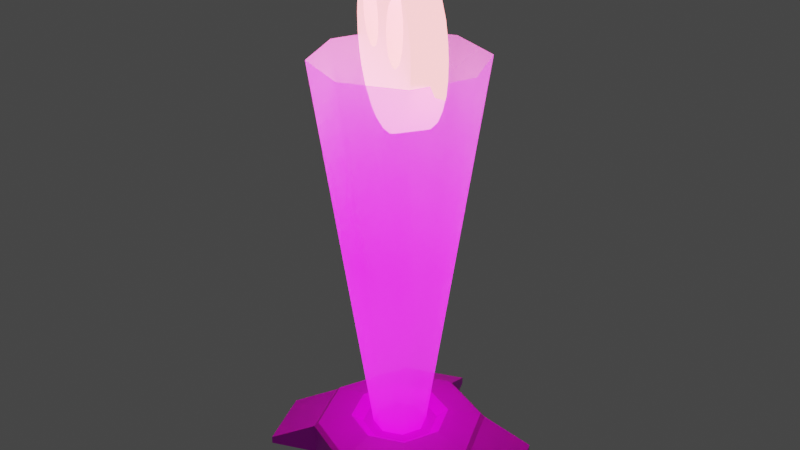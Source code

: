 # Source: command_post.blend  (saved by Blender 3.6.11; exported with 4.5.12 LTS)
import bpy
from mathutils import Matrix  # noqa: F401  (used for matrix-valued properties, if any)

bpy.ops.wm.read_factory_settings(use_empty=True)
scene = bpy.context.scene
scene.name = 'Scene'

# ---- collections
col_collection = bpy.data.collections.new('Collection'); scene.collection.children.link(col_collection)

# ---- images (referenced by path relative to the original .blend; pixels are not part of the script)
import os
ASSET_DIR = os.environ.get("B2B_ASSET_DIR", "")  # directory of the original .blend (textures are referenced by path, not embedded)
HERE = os.path.dirname(os.path.abspath(__file__))  # packed textures are extracted next to this script under _unpacked/

def load_image(name, relpath, width, height, colorspace="sRGB"):
    """Load a texture the original file referenced (path relative to the .blend, or extracted next to this script)."""
    p = next((c for c in (os.path.join(HERE, relpath), os.path.join(ASSET_DIR, relpath)) if relpath and os.path.exists(c)), "")
    if p:
        img = bpy.data.images.load(p, check_existing=True)
        img.name = name
    else:  # same state as the original file: an image datablock whose file is absent (Cycles renders it pink)
        img = bpy.data.images.new(name, width, height)
        img.source = "FILE"
        img.filepath = "//" + (relpath or name)
    img.colorspace_settings.name = colorspace
    return img
img_command_post_png = load_image('command_post.png', 'command_post.png', 1024, 1024, 'sRGB')
img_gradient_white_png = load_image('gradient_white.png', 'gradient_white.png', 1024, 1024, 'sRGB')

# ---- materials (node trees are filled in below, after node groups)
mat_command_post = bpy.data.materials.new('command_post')
mat_command_post.use_transparent_shadow = False
mat_cone = bpy.data.materials.new('cone')
mat_cone.surface_render_method = 'BLENDED'
mat_cone.blend_method = 'BLEND'
mat_cone.use_backface_culling = True
mat_alliance_icon = bpy.data.materials.new('alliance_icon')
mat_alliance_icon.surface_render_method = 'BLENDED'
mat_alliance_icon.blend_method = 'BLEND'
mat_alliance_icon.use_transparency_overlap = False
mat_alliance_icon.show_transparent_back = False
mat_alliance_icon.use_backface_culling = True

# ---- node groups
ng_auto_smooth = bpy.data.node_groups.new('Auto Smooth', 'GeometryNodeTree')
_s = ng_auto_smooth.interface.new_socket(name='Geometry', in_out='OUTPUT', socket_type='NodeSocketGeometry')
_s = ng_auto_smooth.interface.new_socket(name='Geometry', in_out='INPUT', socket_type='NodeSocketGeometry')
_s = ng_auto_smooth.interface.new_socket(name='Angle', in_out='INPUT', socket_type='NodeSocketFloat')
_s.subtype = 'ANGLE'
_s.min_value = 0.0
_s.max_value = 3.142
ng_auto_smooth.is_modifier = True
_N = ng_auto_smooth.nodes; _L = ng_auto_smooth.links
n0 = _N.new('NodeGroupOutput'); n0.name = 'Group Output'; n0.location = (480, -100)
n1 = _N.new('NodeGroupInput'); n1.name = 'Group Input'; n1.location = (-420, -300)
n2 = _N.new('NodeGroupInput'); n2.name = 'Group Input.001'; n2.location = (-60, -100)
n3 = _N.new('GeometryNodeSetShadeSmooth'); n3.name = 'Set Shade Smooth'; n3.location = (120, -100)
n3.domain = 'EDGE'
n4 = _N.new('GeometryNodeSetShadeSmooth'); n4.name = 'Set Shade Smooth.001'; n4.location = (300, -100)
n5 = _N.new('GeometryNodeInputMeshEdgeAngle'); n5.name = 'Edge Angle'; n5.location = (-420, -220)
n6 = _N.new('GeometryNodeInputEdgeSmooth'); n6.name = 'Is Edge Smooth'; n6.location = (-60, -160)
n7 = _N.new('GeometryNodeInputShadeSmooth'); n7.name = 'Is Face Smooth'; n7.location = (-240, -340)
n8 = _N.new('FunctionNodeBooleanMath'); n8.name = 'Boolean Math'; n8.location = (-60, -220)
n9 = _N.new('FunctionNodeCompare'); n9.name = 'Compare'; n9.location = (-240, -180)
n9.operation = 'LESS_EQUAL'
_L.new(n5.outputs[0], n9.inputs[0])
_L.new(n4.outputs[0], n0.inputs[0])
_L.new(n1.outputs[1], n9.inputs[1])
_L.new(n9.outputs[0], n8.inputs[0])
_L.new(n7.outputs[0], n8.inputs[1])
_L.new(n2.outputs[0], n3.inputs[0])
_L.new(n6.outputs[0], n3.inputs[1])
_L.new(n3.outputs[0], n4.inputs[0])
_L.new(n8.outputs[0], n3.inputs[2])
n0.is_active_output = True

# ---- material node trees
mat_command_post.use_nodes = True; mat_command_post.node_tree.nodes.clear()
_N = mat_command_post.node_tree.nodes; _L = mat_command_post.node_tree.links
n0 = _N.new('ShaderNodeBsdfPrincipled'); n0.name = 'Principled BSDF'; n0.location = (10, 300)
n0.distribution = 'GGX'
n0.subsurface_method = 'RANDOM_WALK_SKIN'
n0.inputs[3].default_value = 1.45
n0.inputs[27].default_value = (0.0, 0.0, 0.0, 1.0)
n0.inputs[28].default_value = 1.0
n1 = _N.new('ShaderNodeOutputMaterial'); n1.name = 'Material Output'; n1.location = (300, 300)
n2 = _N.new('ShaderNodeTexImage'); n2.name = 'Image Texture'; n2.location = (-354, 197)
n2.image = img_command_post_png
_L.new(n0.outputs[0], n1.inputs[0])
_L.new(n2.outputs[0], n0.inputs[0])
n1.is_active_output = True
mat_cone.use_nodes = True; mat_cone.node_tree.nodes.clear()
_N = mat_cone.node_tree.nodes; _L = mat_cone.node_tree.links
n0 = _N.new('ShaderNodeBsdfPrincipled'); n0.name = 'Principled BSDF'; n0.location = (10, 300)
n0.distribution = 'GGX'
n0.subsurface_method = 'RANDOM_WALK_SKIN'
n0.inputs[3].default_value = 1.45
n0.inputs[28].default_value = 2.0
n1 = _N.new('ShaderNodeOutputMaterial'); n1.name = 'Material Output'; n1.location = (300, 300)
n1.target = 'CYCLES'
n2 = _N.new('ShaderNodeTexImage'); n2.name = 'Image Texture'; n2.location = (-362, -213)
n2.image = img_gradient_white_png
n2.extension = 'CLIP'
n3 = _N.new('ShaderNodeOutputMaterial'); n3.name = 'Material Output.001'; n3.location = (0, 0)
n3.target = 'EEVEE'
n4 = _N.new('ShaderNodeMixShader'); n4.name = 'Mix Shader'; n4.location = (0, 0)
n4.label = 'Disable Shadow'
n4.hide = True
n5 = _N.new('ShaderNodeLightPath'); n5.name = 'Light Path'; n5.location = (0, 0)
n5.hide = True
n6 = _N.new('ShaderNodeBsdfTransparent'); n6.name = 'Transparent BSDF'; n6.location = (0, 0)
n6.hide = True
_L.new(n0.outputs[0], n1.inputs[0])
_L.new(n2.outputs[0], n0.inputs[27])
_L.new(n2.outputs[1], n0.inputs[4])
_L.new(n0.outputs[0], n4.inputs[1])
_L.new(n4.outputs[0], n3.inputs[0])
_L.new(n5.outputs[1], n4.inputs[0])
_L.new(n6.outputs[0], n4.inputs[2])
n1.is_active_output = True
mat_alliance_icon.use_nodes = True; mat_alliance_icon.node_tree.nodes.clear()
_N = mat_alliance_icon.node_tree.nodes; _L = mat_alliance_icon.node_tree.links
n0 = _N.new('ShaderNodeBsdfPrincipled'); n0.name = 'Principled BSDF'; n0.location = (10, 300)
n0.distribution = 'GGX'
n0.subsurface_method = 'RANDOM_WALK_SKIN'
n0.inputs[0].default_value = (1.0, 0.4655, 0.5646, 1.0)
n0.inputs[3].default_value = 1.45
n0.inputs[27].default_value = (0.8007, 0.2211, 0.2321, 1.0)
n0.inputs[28].default_value = 5.0
n1 = _N.new('ShaderNodeOutputMaterial'); n1.name = 'Material Output'; n1.location = (300, 300)
n1.target = 'CYCLES'
n2 = _N.new('ShaderNodeOutputMaterial'); n2.name = 'Material Output.001'; n2.location = (0, 0)
n2.target = 'EEVEE'
n3 = _N.new('ShaderNodeMixShader'); n3.name = 'Mix Shader'; n3.location = (0, 0)
n3.label = 'Disable Shadow'
n3.hide = True
n4 = _N.new('ShaderNodeLightPath'); n4.name = 'Light Path'; n4.location = (0, 0)
n4.hide = True
n5 = _N.new('ShaderNodeBsdfTransparent'); n5.name = 'Transparent BSDF'; n5.location = (0, 0)
n5.hide = True
_L.new(n0.outputs[0], n1.inputs[0])
_L.new(n0.outputs[0], n3.inputs[1])
_L.new(n3.outputs[0], n2.inputs[0])
_L.new(n4.outputs[1], n3.inputs[0])
_L.new(n5.outputs[0], n3.inputs[2])
n1.is_active_output = True

# ---- world
world_world = bpy.data.worlds.new('World'); scene.world = world_world
world_world.use_nodes = True; world_world.node_tree.nodes.clear()
_N = world_world.node_tree.nodes; _L = world_world.node_tree.links
n0 = _N.new('ShaderNodeOutputWorld'); n0.name = 'World Output'; n0.location = (300, 300)
n1 = _N.new('ShaderNodeBackground'); n1.name = 'Background'; n1.location = (10, 300)
n1.inputs[0].default_value = (0.05088, 0.05088, 0.05088, 1.0)
_L.new(n1.outputs[0], n0.inputs[0])
n0.is_active_output = True
world_world.color = (0.05088, 0.05088, 0.05088)
world_world.use_sun_shadow = False
world_world.sun_shadow_jitter_overblur = 0.0

# ---- meshes
me_cylinder = bpy.data.meshes.new('Cylinder')
me_cylinder.from_pydata([(1.261e-07, -0.2823, 0.25), (0.1996, 0.1996, 0.25), (0.3536, -0.3536, -2.235e-07), (0.3536, -0.3536, 0.1858), (2.848e-08, 0.2823, 0.25), (-0.1996, 0.1996, 0.25), (-0.2823, -1.491e-07, 0.25), (0.105, -0.7536, 0.04229), (0.105, -0.7536, -4.172e-07), (0.4586, -0.6072, -2.235e-07), (0.4586, -0.6072, 0.04229), (0.336, -0.336, 0.2101), (-0.4752, -1.941e-07, 0.2101), (1.779e-07, -0.4752, 0.2101), (0.3536, 0.3536, -2.235e-07), (0.3536, 0.3536, 0.1858), (0.5, -4.938e-08, -2.235e-07), (0.5, -4.938e-08, 0.1858), (-0.336, -0.336, 0.2101), (0.7536, 0.105, 0.04229), (0.7536, 0.105, -2.235e-07), (0.6072, 0.4586, -2.235e-07), (0.6072, 0.4586, 0.04229), (-0.336, 0.336, 0.2101), (1.368e-08, 0.4752, 0.2101), (-0.3536, 0.3536, -2.235e-07), (-0.3536, 0.3536, 0.1858), (1.108e-08, 0.5, -2.235e-07), (1.108e-08, 0.5, 0.1858), (2.698e-08, -4.342e-08, -2.235e-07), (-0.105, 0.7536, 0.04229), (-0.105, 0.7536, -2.235e-07), (-0.4586, 0.6072, -2.235e-07), (-0.4586, 0.6072, 0.04229), (0.2161, -6.678e-08, 0.2066), (1.839e-07, -0.5, -2.235e-07), (1.839e-07, -0.5, 0.1858), (-0.3536, -0.3536, -2.235e-07), (-0.3536, -0.3536, 0.1858), (-0.5, -2.004e-07, -2.235e-07), (-0.5, -2.004e-07, 0.1858), (0.336, 0.336, 0.2101), (-0.7536, -0.1051, 0.04229), (-0.7536, -0.1051, -2.235e-07), (-0.6072, -0.4586, -2.235e-07), (-0.6072, -0.4586, 0.04229), (0.4752, -5.057e-08, 0.2101), (0.1996, -0.1996, 0.25), (0.2823, -6.379e-08, 0.25), (-0.1996, -0.1996, 0.25), (0.1528, 0.1528, 0.2066), (4.082e-08, -6.42e-08, 0.2066), (3.396e-08, 0.2161, 0.2066), (-0.1528, 0.1528, 0.2066), (-0.1528, -0.1528, 0.2066), (1.087e-07, -0.2161, 0.2066), (-0.2161, -1.32e-07, 0.2066), (0.1528, -0.1528, 0.2066)], [], [(16, 17, 3, 2), (3, 36, 7, 10), (35, 29, 16, 2), (35, 2, 9, 8), (36, 35, 8, 7), (2, 3, 10, 9), (9, 10, 7, 8), (17, 15, 41, 46), (27, 28, 15, 14), (15, 17, 19, 22), (16, 29, 27, 14), (16, 14, 21, 20), (17, 16, 20, 19), (14, 15, 22, 21), (21, 22, 19, 20), (36, 3, 11, 13), (39, 40, 26, 25), (26, 28, 30, 33), (27, 29, 39, 25), (27, 25, 32, 31), (28, 27, 31, 30), (25, 26, 33, 32), (32, 33, 30, 31), (38, 36, 13, 18), (35, 36, 38, 37), (38, 40, 42, 45), (39, 29, 35, 37), (39, 37, 44, 43), (40, 39, 43, 42), (37, 38, 45, 44), (44, 45, 42, 43), (28, 26, 23, 24), (23, 12, 6, 5), (41, 24, 4, 1), (11, 46, 48, 47), (24, 23, 5, 4), (3, 17, 46, 11), (15, 28, 24, 41), (40, 38, 18, 12), (26, 40, 12, 23), (48, 1, 50, 34), (4, 5, 53, 52), (49, 0, 55, 54), (47, 48, 34, 57), (13, 11, 47, 0), (46, 41, 1, 48), (18, 13, 0, 49), (12, 18, 49, 6), (34, 51, 55, 57), (52, 51, 34, 50), (56, 51, 52, 53), (55, 51, 56, 54), (1, 4, 52, 50), (0, 47, 57, 55), (5, 6, 56, 53), (6, 49, 54, 56)])
_uv = me_cylinder.uv_layers.new(name='UVMap')
_uv.uv.foreach_set('vector', [0.5, 0.4118, 0.5, 0.5351, 0.2654, 0.5351, 0.2654, 0.4118, 0.7346, 0.2654, 0.5, 0.1683, 0.5697, 2.98e-08, 0.8043, 0.09716, 0.5, 0.1683, 0.5, 0.5, 0.8317, 0.5, 0.7346, 0.2654, 0.5, 0.1683, 0.7346, 0.2654, 0.8043, 0.09716, 0.5697, 2.98e-08, 0.1683, 0.5351, 0.1683, 0.4118, 2.98e-08, 0.4118, 2.98e-08, 0.4398, 0.2654, 0.4118, 0.2654, 0.5351, 0.09716, 0.4398, 0.09716, 0.4118, 0.8043, 0.4118, 0.8043, 0.4398, 0.5697, 0.4398, 0.5697, 0.4118, 0.8317, 0.5, 0.7346, 0.7346, 0.7229, 0.7229, 0.8153, 0.5, 0.5, 0.4118, 0.5, 0.5351, 0.7346, 0.5351, 0.7346, 0.4118, 0.7346, 0.7346, 0.8317, 0.5, 1.0, 0.5697, 0.9028, 0.8043, 0.8317, 0.5, 0.5, 0.5, 0.5, 0.8317, 0.7346, 0.7346, 0.8317, 0.5, 0.7346, 0.7346, 0.9028, 0.8043, 1.0, 0.5697, 0.8317, 0.5351, 0.8317, 0.4118, 1.0, 0.4118, 1.0, 0.4398, 0.7346, 0.4118, 0.7346, 0.5351, 0.9028, 0.4398, 0.9028, 0.4118, 0.8043, 0.4118, 0.8043, 0.4398, 0.5697, 0.4398, 0.5697, 0.4118, 0.5, 0.1683, 0.7346, 0.2654, 0.7229, 0.2771, 0.5, 0.1847, 0.5, 0.4118, 0.5, 0.5351, 0.7346, 0.5351, 0.7346, 0.4118, 0.2654, 0.7346, 0.5, 0.8317, 0.4303, 1.0, 0.1957, 0.9028, 0.5, 0.8317, 0.5, 0.5, 0.1683, 0.5, 0.2654, 0.7346, 0.5, 0.8317, 0.2654, 0.7346, 0.1957, 0.9028, 0.4303, 1.0, 0.8317, 0.5351, 0.8317, 0.4118, 1.0, 0.4118, 1.0, 0.4398, 0.7346, 0.4118, 0.7346, 0.5351, 0.9028, 0.4398, 0.9028, 0.4118, 0.1957, 0.4118, 0.1957, 0.4398, 0.4303, 0.4398, 0.4303, 0.4118, 0.2654, 0.2654, 0.5, 0.1683, 0.5, 0.1847, 0.2771, 0.2771, 0.5, 0.4118, 0.5, 0.5351, 0.2654, 0.5351, 0.2654, 0.4118, 0.2654, 0.2654, 0.1683, 0.5, 2.98e-08, 0.4303, 0.09716, 0.1957, 0.1683, 0.5, 0.5, 0.5, 0.5, 0.1683, 0.2654, 0.2654, 0.1683, 0.5, 0.2654, 0.2654, 0.09716, 0.1957, 2.98e-08, 0.4303, 0.1683, 0.5351, 0.1683, 0.4118, 2.98e-08, 0.4118, 2.98e-08, 0.4398, 0.2654, 0.4118, 0.2654, 0.5351, 0.09716, 0.4398, 0.09716, 0.4118, 0.1957, 0.4118, 0.1957, 0.4398, 0.4303, 0.4398, 0.4303, 0.4118, 0.5, 0.8317, 0.2654, 0.7346, 0.2771, 0.7229, 0.5, 0.8153, 0.2771, 0.7229, 0.1847, 0.5, 0.3127, 0.5, 0.3675, 0.6325, 0.7229, 0.7229, 0.5, 0.8153, 0.5, 0.6873, 0.6325, 0.6325, 0.7229, 0.2771, 0.8153, 0.5, 0.6873, 0.5, 0.6325, 0.3675, 0.5, 0.8153, 0.2771, 0.7229, 0.3675, 0.6325, 0.5, 0.6873, 0.7346, 0.2654, 0.8317, 0.5, 0.8153, 0.5, 0.7229, 0.2771, 0.7346, 0.7346, 0.5, 0.8317, 0.5, 0.8153, 0.7229, 0.7229, 0.1683, 0.5, 0.2654, 0.2654, 0.2771, 0.2771, 0.1847, 0.5, 0.2654, 0.7346, 0.1683, 0.5, 0.1847, 0.5, 0.2771, 0.7229, 0.6873, 0.5, 0.6325, 0.6325, 0.6014, 0.6014, 0.6434, 0.5, 0.5, 0.6873, 0.3675, 0.6325, 0.3986, 0.6014, 0.5, 0.6434, 0.3675, 0.3675, 0.5, 0.3127, 0.5, 0.3566, 0.3986, 0.3986, 0.6325, 0.3675, 0.6873, 0.5, 0.6434, 0.5, 0.6014, 0.3986, 0.5, 0.1847, 0.7229, 0.2771, 0.6325, 0.3675, 0.5, 0.3127, 0.8153, 0.5, 0.7229, 0.7229, 0.6325, 0.6325, 0.6873, 0.5, 0.2771, 0.2771, 0.5, 0.1847, 0.5, 0.3127, 0.3675, 0.3675, 0.1847, 0.5, 0.2771, 0.2771, 0.3675, 0.3675, 0.3127, 0.5, 0.6434, 0.5, 0.5, 0.5, 0.5, 0.3566, 0.6014, 0.3986, 0.5, 0.6434, 0.5, 0.5, 0.6434, 0.5, 0.6014, 0.6014, 0.3566, 0.5, 0.5, 0.5, 0.5, 0.6434, 0.3986, 0.6014, 0.5, 0.3566, 0.5, 0.5, 0.3566, 0.5, 0.3986, 0.3986, 0.6325, 0.6325, 0.5, 0.6873, 0.5, 0.6434, 0.6014, 0.6014, 0.5, 0.3127, 0.6325, 0.3675, 0.6014, 0.3986, 0.5, 0.3566, 0.3675, 0.6325, 0.3127, 0.5, 0.3566, 0.5, 0.3986, 0.6014, 0.3127, 0.5, 0.3675, 0.3675, 0.3986, 0.3986, 0.3566, 0.5])
me_cylinder.materials.append(mat_command_post)
me_cylinder.update()
me_cylinder_001 = bpy.data.meshes.new('Cylinder.001')
me_cylinder_001.from_pydata([(-3.627e-10, 0.1531, 0.1991), (3.963e-09, 0.4682, 2.406), (0.1082, 0.1082, 0.1991), (0.331, 0.331, 2.406), (0.1531, -2.224e-09, 0.1991), (0.4682, 0.0, 2.406), (0.1082, -0.1082, 0.1991), (0.331, -0.331, 2.406), (-3.627e-10, -0.1531, 0.1991), (3.963e-09, -0.4682, 2.406), (-0.1082, -0.1082, 0.1991), (-0.331, -0.331, 2.406), (-0.1531, -2.224e-09, 0.1991), (-0.4682, 0.0, 2.406), (-0.1082, 0.1082, 0.1991), (-0.331, 0.331, 2.406)], [], [(0, 1, 3, 2), (2, 3, 5, 4), (4, 5, 7, 6), (6, 7, 9, 8), (8, 9, 11, 10), (10, 11, 13, 12), (12, 13, 15, 14), (14, 15, 1, 0)])
me_cylinder_001.polygons.foreach_set('use_smooth', [True] * 8)
_uv = me_cylinder_001.uv_layers.new(name='UVMap')
_uv.uv.foreach_set('vector', [1.0, 0.0, 1.0, 1.0, 0.875, 1.0, 0.875, 0.0, 0.875, 0.0, 0.875, 1.0, 0.75, 1.0, 0.75, 0.0, 0.75, 0.0, 0.75, 1.0, 0.625, 1.0, 0.625, 0.0, 0.625, 0.0, 0.625, 1.0, 0.5, 1.0, 0.5, 0.0, 0.5, 0.0, 0.5, 1.0, 0.375, 1.0, 0.375, 0.0, 0.375, 0.0, 0.375, 1.0, 0.25, 1.0, 0.25, 0.0, 0.25, 0.0, 0.25, 1.0, 0.125, 1.0, 0.125, 0.0, 0.125, 0.0, 0.125, 1.0, 0.0, 1.0, 0.0, 0.0])
me_cylinder_001.materials.append(mat_cone)
me_cylinder_001.update()
me_mesh = bpy.data.meshes.new('Mesh')
me_mesh.from_pydata([(-0.1123, 0.09125, 2.056), (-0.2078, 0.09125, 2.092), (-0.3159, 0.09125, 2.171), (-0.3797, 0.09125, 2.253), (-0.4245, 0.09125, 2.342), (-0.446, 0.09125, 2.52), (-0.3983, 0.09125, 2.702), (-0.2971, 0.09125, 2.827), (-0.2464, 0.09125, 2.869), (-0.2873, 0.09125, 2.802), (-0.3098, 0.09125, 2.751), (-0.3294, 0.09125, 2.692), (-0.3343, 0.09125, 2.639), (-0.3169, 0.09125, 2.543), (-0.2755, 0.09125, 2.465), (-0.2069, 0.09125, 2.42), (-0.1556, 0.09125, 2.419), (-0.1016, 0.09125, 2.448), (-0.08486, 0.09125, 2.473), (-0.07181, 0.09125, 2.508), (-0.06473, 0.09125, 2.572), (-0.07699, 0.09125, 2.639), (-0.09007, 0.09125, 2.672), (-0.1044, 0.09125, 2.699), (-0.132, 0.09125, 2.73), (-0.1802, 0.09125, 2.759), (-0.1274, 0.09125, 2.817), (-0.09426, 0.09125, 2.796), (-0.06821, 0.09125, 2.771), (-0.04981, 0.09125, 2.748), (-0.049, 0.09125, 2.756), (-0.06026, 0.09125, 2.806), (-0.0884, 0.09125, 2.859), (1.148e-08, 0.09125, 2.951), (-0.1123, -0.09125, 2.056), (-0.2078, -0.09125, 2.092), (-0.3159, -0.09125, 2.171), (-0.3797, -0.09125, 2.253), (-0.4245, -0.09125, 2.342), (-0.446, -0.09125, 2.52), (-0.3983, -0.09125, 2.702), (-0.2971, -0.09125, 2.827), (-0.2464, -0.09125, 2.869), (-0.2873, -0.09125, 2.802), (-0.3098, -0.09125, 2.751), (-0.3294, -0.09125, 2.692), (-0.3343, -0.09125, 2.639), (-0.3169, -0.09125, 2.543), (-0.2755, -0.09125, 2.465), (-0.2069, -0.09125, 2.42), (-0.1556, -0.09125, 2.419), (-0.1016, -0.09125, 2.448), (-0.08486, -0.09125, 2.473), (-0.07181, -0.09125, 2.508), (-0.06473, -0.09125, 2.572), (-0.07699, -0.09125, 2.639), (-0.09007, -0.09125, 2.672), (-0.1044, -0.09125, 2.699), (-0.132, -0.09125, 2.73), (-0.1802, -0.09125, 2.759), (-0.1274, -0.09125, 2.817), (-0.09426, -0.09125, 2.796), (-0.06821, -0.09125, 2.771), (-0.04981, -0.09125, 2.748), (-0.049, -0.09125, 2.756), (-0.06026, -0.09125, 2.806), (-0.0884, -0.09125, 2.859), (1.148e-08, -0.09125, 2.951), (-0.3381, 0.09125, 2.784), (-0.3381, -0.09125, 2.784), (-0.432, 0.09125, 2.608), (-0.432, -0.09125, 2.608), (-0.4419, 0.09125, 2.423), (-0.4419, -0.09125, 2.423), (0.1123, 0.09125, 2.056), (0.2078, 0.09125, 2.092), (0.3159, 0.09125, 2.171), (0.3797, 0.09125, 2.253), (0.4245, 0.09125, 2.342), (0.446, 0.09125, 2.52), (0.3983, 0.09125, 2.702), (0.2971, 0.09125, 2.827), (0.2464, 0.09125, 2.869), (0.2873, 0.09125, 2.802), (0.3098, 0.09125, 2.751), (0.3294, 0.09125, 2.692), (0.3343, 0.09125, 2.639), (0.3169, 0.09125, 2.543), (0.2755, 0.09125, 2.465), (0.2069, 0.09125, 2.42), (0.1556, 0.09125, 2.419), (0.1016, 0.09125, 2.448), (0.08486, 0.09125, 2.473), (0.07181, 0.09125, 2.508), (0.06473, 0.09125, 2.572), (0.07699, 0.09125, 2.639), (0.09007, 0.09125, 2.672), (0.1044, 0.09125, 2.699), (0.132, 0.09125, 2.73), (0.1802, 0.09125, 2.759), (0.1274, 0.09125, 2.817), (0.09426, 0.09125, 2.796), (0.06821, 0.09125, 2.771), (0.04981, 0.09125, 2.748), (0.049, 0.09125, 2.756), (0.06026, 0.09125, 2.806), (0.0884, 0.09125, 2.859), (0.1123, -0.09125, 2.056), (0.2078, -0.09125, 2.092), (0.3159, -0.09125, 2.171), (0.3797, -0.09125, 2.253), (0.4245, -0.09125, 2.342), (0.446, -0.09125, 2.52), (0.3983, -0.09125, 2.702), (0.2971, -0.09125, 2.827), (0.2464, -0.09125, 2.869), (0.2873, -0.09125, 2.802), (0.3098, -0.09125, 2.751), (0.3294, -0.09125, 2.692), (0.3343, -0.09125, 2.639), (0.3169, -0.09125, 2.543), (0.2755, -0.09125, 2.465), (0.2069, -0.09125, 2.42), (0.1556, -0.09125, 2.419), (0.1016, -0.09125, 2.448), (0.08486, -0.09125, 2.473), (0.07181, -0.09125, 2.508), (0.06473, -0.09125, 2.572), (0.07699, -0.09125, 2.639), (0.09007, -0.09125, 2.672), (0.1044, -0.09125, 2.699), (0.132, -0.09125, 2.73), (0.1802, -0.09125, 2.759), (0.1274, -0.09125, 2.817), (0.09426, -0.09125, 2.796), (0.06821, -0.09125, 2.771), (0.04981, -0.09125, 2.748), (0.049, -0.09125, 2.756), (0.06026, -0.09125, 2.806), (0.0884, -0.09125, 2.859), (-2.265e-07, -0.09125, 2.043), (-2.605e-07, 0.09125, 2.043), (0.3381, 0.09125, 2.784), (0.3381, -0.09125, 2.784), (0.432, 0.09125, 2.608), (0.432, -0.09125, 2.608), (0.4419, 0.09125, 2.423), (0.4419, -0.09125, 2.423)], [], [(8, 9, 43, 42), (9, 10, 44, 43), (10, 11, 45, 44), (11, 12, 46, 45), (12, 13, 47, 46), (13, 14, 48, 47), (14, 15, 49, 48), (15, 16, 50, 49), (16, 17, 51, 50), (17, 18, 52, 51), (18, 19, 53, 52), (19, 20, 54, 53), (20, 21, 55, 54), (21, 22, 56, 55), (22, 23, 57, 56), (23, 24, 58, 57), (24, 25, 59, 58), (25, 26, 60, 59), (26, 27, 61, 60), (27, 28, 62, 61), (28, 29, 63, 62), (29, 30, 64, 63), (30, 31, 65, 64), (31, 32, 66, 65), (0, 141, 33, 32, 31, 30, 29, 28, 27, 26, 25, 24, 23, 22, 21, 20, 19, 18, 17, 16, 15, 14, 13, 12, 11, 10, 9, 8, 7, 68, 6, 70, 5, 72, 4, 3, 2, 1), (140, 141, 0, 34), (0, 1, 35, 34), (32, 33, 67, 66), (1, 2, 36, 35), (2, 3, 37, 36), (3, 4, 38, 37), (72, 5, 39, 73), (70, 6, 40, 71), (68, 7, 41, 69), (7, 8, 42, 41), (140, 34, 35, 36, 37, 38, 73, 39, 71, 40, 69, 41, 42, 43, 44, 45, 46, 47, 48, 49, 50, 51, 52, 53, 54, 55, 56, 57, 58, 59, 60, 61, 62, 63, 64, 65, 66, 67), (6, 68, 69, 40), (5, 70, 71, 39), (4, 72, 73, 38), (82, 115, 116, 83), (83, 116, 117, 84), (84, 117, 118, 85), (85, 118, 119, 86), (86, 119, 120, 87), (87, 120, 121, 88), (88, 121, 122, 89), (89, 122, 123, 90), (90, 123, 124, 91), (91, 124, 125, 92), (92, 125, 126, 93), (93, 126, 127, 94), (94, 127, 128, 95), (95, 128, 129, 96), (96, 129, 130, 97), (97, 130, 131, 98), (98, 131, 132, 99), (99, 132, 133, 100), (100, 133, 134, 101), (101, 134, 135, 102), (102, 135, 136, 103), (103, 136, 137, 104), (104, 137, 138, 105), (105, 138, 139, 106), (74, 75, 76, 77, 78, 146, 79, 144, 80, 142, 81, 82, 83, 84, 85, 86, 87, 88, 89, 90, 91, 92, 93, 94, 95, 96, 97, 98, 99, 100, 101, 102, 103, 104, 105, 106, 33, 141), (140, 107, 74, 141), (74, 107, 108, 75), (106, 139, 67, 33), (75, 108, 109, 76), (76, 109, 110, 77), (77, 110, 111, 78), (146, 147, 112, 79), (144, 145, 113, 80), (142, 143, 114, 81), (81, 114, 115, 82), (140, 67, 139, 138, 137, 136, 135, 134, 133, 132, 131, 130, 129, 128, 127, 126, 125, 124, 123, 122, 121, 120, 119, 118, 117, 116, 115, 114, 143, 113, 145, 112, 147, 111, 110, 109, 108, 107), (80, 113, 143, 142), (79, 112, 145, 144), (78, 111, 147, 146)])
me_mesh.polygons.foreach_set('use_smooth', [True] * 78)
_k = set([(0, 1), (0, 141), (1, 2), (2, 3), (3, 4), (4, 72), (5, 70), (5, 72), (6, 68), (6, 70), (7, 8), (7, 68), (8, 9), (8, 42), (9, 10), (10, 11), (11, 12), (12, 13), (13, 14), (14, 15), (15, 16), (16, 17), (17, 18), (18, 19), (19, 20), (20, 21), (21, 22), (22, 23), (23, 24), (24, 25), (25, 26), (25, 59), (26, 27), (26, 60), (27, 28), (28, 29), (29, 30), (29, 63), (30, 31), (31, 32), (32, 33), (32, 66), (33, 67), (33, 106), (33, 141), (34, 35), (34, 140), (35, 36), (36, 37), (37, 38), (38, 73), (39, 71), (39, 73), (40, 69), (40, 71), (41, 42), (41, 69), (42, 43), (43, 44), (44, 45), (45, 46), (46, 47), (47, 48), (48, 49), (49, 50), (50, 51), (51, 52), (52, 53), (53, 54), (54, 55), (55, 56), (56, 57), (57, 58), (58, 59), (59, 60), (60, 61), (61, 62), (62, 63), (63, 64), (64, 65), (65, 66), (66, 67), (67, 139), (67, 140), (74, 75), (74, 141), (75, 76), (76, 77), (77, 78), (78, 146), (79, 144), (79, 146), (80, 142), (80, 144), (81, 82), (81, 142), (82, 83), (82, 115), (83, 84), (84, 85), (85, 86), (86, 87), (87, 88), (88, 89), (89, 90), (90, 91), (91, 92), (92, 93), (93, 94), (94, 95), (95, 96), (96, 97), (97, 98), (98, 99), (99, 100), (99, 132), (100, 101), (100, 133), (101, 102), (102, 103), (103, 104), (103, 136), (104, 105), (105, 106), (106, 139), (107, 108), (107, 140), (108, 109), (109, 110), (110, 111), (111, 147), (112, 145), (112, 147), (113, 143), (113, 145), (114, 115), (114, 143), (115, 116), (116, 117), (117, 118), (118, 119), (119, 120), (120, 121), (121, 122), (122, 123), (123, 124), (124, 125), (125, 126), (126, 127), (127, 128), (128, 129), (129, 130), (130, 131), (131, 132), (132, 133), (133, 134), (134, 135), (135, 136), (136, 137), (137, 138), (138, 139)])
me_mesh.attributes.new('sharp_edge', 'BOOLEAN', 'EDGE').data.foreach_set('value', [ (min(e.vertices), max(e.vertices)) in _k for e in me_mesh.edges])
me_mesh.materials.append(mat_alliance_icon)
me_mesh.update()

# ---- objects
ob_post = bpy.data.objects.new('post', me_cylinder)
ob_light_cone = bpy.data.objects.new('light_cone', me_cylinder_001)
ob_alliance = bpy.data.objects.new('alliance', me_mesh)

# ---- transforms, parenting, visibility, modifiers, constraints
ob_post.location = (0.0, 0.0, 0.0)
ob_post.rotation_euler = (0.0, -0.0, 4.712)
ob_light_cone.location = (0.0, 0.0, 0.0)
ob_light_cone.visible_shadow = False
_m = ob_light_cone.modifiers.new('Auto Smooth', 'NODES')
_m.node_group = ng_auto_smooth
_gi = [s.identifier for s in ng_auto_smooth.interface.items_tree if s.item_type == 'SOCKET' and s.in_out == 'INPUT']
_m[_gi[1]] = 3.142  # Angle
ob_alliance.location = (0.0, 0.0, 0.0)
ob_alliance.rotation_euler = (0.0, -0.0, 2.576)
ob_alliance.visible_shadow = False
_m = ob_alliance.modifiers.new('Auto Smooth', 'NODES')
_m.node_group = ng_auto_smooth
_gi = [s.identifier for s in ng_auto_smooth.interface.items_tree if s.item_type == 'SOCKET' and s.in_out == 'INPUT']
_m[_gi[1]] = 3.142  # Angle

# ---- collection membership
col_collection.objects.link(ob_post)
col_collection.objects.link(ob_light_cone)
col_collection.objects.link(ob_alliance)

# ---- scene / render settings (as saved in the file)
scene.frame_start = 1; scene.frame_end = 100; scene.frame_set(42)
scene.render.engine = 'BLENDER_EEVEE_NEXT'
scene.cycles.sampling_pattern = 'TABULATED_SOBOL'
scene.view_settings.view_transform = 'Filmic'
bpy.context.view_layer.update()

# ---- added for rendering (the .blend has no active camera): camera
cam_auto = bpy.data.cameras.new('AutoCamera')
cam_auto.lens = 50.0
cam_auto.sensor_width = 36.0
cam_auto.clip_end = 1000.0
ob_auto_camera = bpy.data.objects.new('AutoCamera', cam_auto)
scene.collection.objects.link(ob_auto_camera)
ob_auto_camera.location = (3.36812, -4.04175, 4.17001)
ob_auto_camera.rotation_euler = (1.09748, -7.21219e-08, 0.694738)
scene.camera = ob_auto_camera
bpy.context.view_layer.update()
